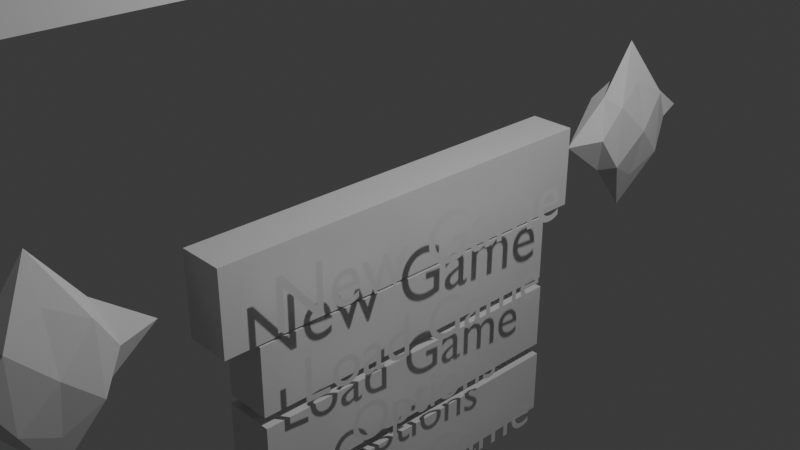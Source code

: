 # Source: prototype.blend  (saved by Blender 4.0.36; exported with 4.5.12 LTS)
import bpy
from mathutils import Matrix  # noqa: F401  (used for matrix-valued properties, if any)

bpy.ops.wm.read_factory_settings(use_empty=True)
scene = bpy.context.scene
scene.name = 'Scene'

# ---- collections
col_collection = bpy.data.collections.new('Collection'); scene.collection.children.link(col_collection)

# ---- materials (node trees are filled in below, after node groups)
mat_material = bpy.data.materials.new('Material')
mat_material.alpha_threshold = 0.0
mat_material.use_transparent_shadow = False
mat_material.roughness = 0.5
mat_material.line_color = (0.0, 0.0, 0.0, 1.0)
mat_material_001 = bpy.data.materials.new('Material.001')
mat_material_001.alpha_threshold = 0.0
mat_material_001.use_transparent_shadow = False
mat_material_001.roughness = 0.5
mat_material_001.line_color = (0.0, 0.0, 0.0, 1.0)
mat_material_002 = bpy.data.materials.new('Material.002')
mat_material_002.alpha_threshold = 0.0
mat_material_002.use_transparent_shadow = False
mat_material_002.roughness = 0.5
mat_material_002.line_color = (0.0, 0.0, 0.0, 1.0)
mat_material_003 = bpy.data.materials.new('Material.003')
mat_material_003.alpha_threshold = 0.0
mat_material_003.use_transparent_shadow = False
mat_material_003.roughness = 0.5
mat_material_003.line_color = (0.0, 0.0, 0.0, 1.0)
mat_material_004 = bpy.data.materials.new('Material.004')
mat_material_004.alpha_threshold = 0.0
mat_material_004.use_transparent_shadow = False
mat_material_004.roughness = 0.5
mat_material_004.line_color = (0.0, 0.0, 0.0, 1.0)
mat_material_005 = bpy.data.materials.new('Material.005')
mat_material_005.use_transparent_shadow = False
mat_material_006 = bpy.data.materials.new('Material.006')
mat_material_006.use_transparent_shadow = False
mat_material_007 = bpy.data.materials.new('Material.007')
mat_material_007.use_transparent_shadow = False
mat_material_008 = bpy.data.materials.new('Material.008')
mat_material_008.use_transparent_shadow = False

# ---- material node trees
mat_material.use_nodes = True; mat_material.node_tree.nodes.clear()
_N = mat_material.node_tree.nodes; _L = mat_material.node_tree.links
n0 = _N.new('ShaderNodeOutputMaterial'); n0.name = 'Material Output'; n0.location = (300, 300)
n1 = _N.new('ShaderNodeBsdfPrincipled'); n1.name = 'Principled BSDF'; n1.location = (10, 300)
n1.inputs[3].default_value = 1.45
_L.new(n1.outputs[0], n0.inputs[0])
n0.is_active_output = True
mat_material_001.use_nodes = True; mat_material_001.node_tree.nodes.clear()
_N = mat_material_001.node_tree.nodes; _L = mat_material_001.node_tree.links
n0 = _N.new('ShaderNodeOutputMaterial'); n0.name = 'Material Output'; n0.location = (300, 300)
n1 = _N.new('ShaderNodeBsdfPrincipled'); n1.name = 'Principled BSDF'; n1.location = (10, 300)
n1.inputs[3].default_value = 1.45
_L.new(n1.outputs[0], n0.inputs[0])
n0.is_active_output = True
mat_material_002.use_nodes = True; mat_material_002.node_tree.nodes.clear()
_N = mat_material_002.node_tree.nodes; _L = mat_material_002.node_tree.links
n0 = _N.new('ShaderNodeOutputMaterial'); n0.name = 'Material Output'; n0.location = (300, 300)
n1 = _N.new('ShaderNodeBsdfPrincipled'); n1.name = 'Principled BSDF'; n1.location = (10, 300)
n1.inputs[3].default_value = 1.45
_L.new(n1.outputs[0], n0.inputs[0])
n0.is_active_output = True
mat_material_003.use_nodes = True; mat_material_003.node_tree.nodes.clear()
_N = mat_material_003.node_tree.nodes; _L = mat_material_003.node_tree.links
n0 = _N.new('ShaderNodeOutputMaterial'); n0.name = 'Material Output'; n0.location = (300, 300)
n1 = _N.new('ShaderNodeBsdfPrincipled'); n1.name = 'Principled BSDF'; n1.location = (10, 300)
n1.inputs[3].default_value = 1.45
_L.new(n1.outputs[0], n0.inputs[0])
n0.is_active_output = True
mat_material_004.use_nodes = True; mat_material_004.node_tree.nodes.clear()
_N = mat_material_004.node_tree.nodes; _L = mat_material_004.node_tree.links
n0 = _N.new('ShaderNodeOutputMaterial'); n0.name = 'Material Output'; n0.location = (300, 300)
n1 = _N.new('ShaderNodeBsdfPrincipled'); n1.name = 'Principled BSDF'; n1.location = (10, 300)
n1.inputs[3].default_value = 1.45
_L.new(n1.outputs[0], n0.inputs[0])
n0.is_active_output = True
mat_material_005.use_nodes = True; mat_material_005.node_tree.nodes.clear()
_N = mat_material_005.node_tree.nodes; _L = mat_material_005.node_tree.links
n0 = _N.new('ShaderNodeBsdfPrincipled'); n0.name = 'Principled BSDF'; n0.location = (10, 300)
n0.inputs[3].default_value = 1.45
n1 = _N.new('ShaderNodeOutputMaterial'); n1.name = 'Material Output'; n1.location = (300, 300)
_L.new(n0.outputs[0], n1.inputs[0])
n1.is_active_output = True
mat_material_006.use_nodes = True; mat_material_006.node_tree.nodes.clear()
_N = mat_material_006.node_tree.nodes; _L = mat_material_006.node_tree.links
n0 = _N.new('ShaderNodeBsdfPrincipled'); n0.name = 'Principled BSDF'; n0.location = (10, 300)
n0.inputs[3].default_value = 1.45
n1 = _N.new('ShaderNodeOutputMaterial'); n1.name = 'Material Output'; n1.location = (300, 300)
_L.new(n0.outputs[0], n1.inputs[0])
n1.is_active_output = True
mat_material_007.use_nodes = True; mat_material_007.node_tree.nodes.clear()
_N = mat_material_007.node_tree.nodes; _L = mat_material_007.node_tree.links
n0 = _N.new('ShaderNodeBsdfPrincipled'); n0.name = 'Principled BSDF'; n0.location = (10, 300)
n0.inputs[3].default_value = 1.45
n1 = _N.new('ShaderNodeOutputMaterial'); n1.name = 'Material Output'; n1.location = (300, 300)
_L.new(n0.outputs[0], n1.inputs[0])
n1.is_active_output = True
mat_material_008.use_nodes = True; mat_material_008.node_tree.nodes.clear()
_N = mat_material_008.node_tree.nodes; _L = mat_material_008.node_tree.links
n0 = _N.new('ShaderNodeBsdfPrincipled'); n0.name = 'Principled BSDF'; n0.location = (10, 300)
n0.inputs[3].default_value = 1.45
n1 = _N.new('ShaderNodeOutputMaterial'); n1.name = 'Material Output'; n1.location = (300, 300)
_L.new(n0.outputs[0], n1.inputs[0])
n1.is_active_output = True

# ---- world
world_world = bpy.data.worlds.new('World'); scene.world = world_world
world_world.use_nodes = True; world_world.node_tree.nodes.clear()
_N = world_world.node_tree.nodes; _L = world_world.node_tree.links
n0 = _N.new('ShaderNodeOutputWorld'); n0.name = 'World Output'; n0.location = (300, 300)
n1 = _N.new('ShaderNodeBackground'); n1.name = 'Background'; n1.location = (10, 300)
n1.inputs[0].default_value = (0.05088, 0.05088, 0.05088, 1.0)
_L.new(n1.outputs[0], n0.inputs[0])
n0.is_active_output = True
world_world.color = (0.05088, 0.05088, 0.05088)
world_world.use_sun_shadow = False
world_world.sun_shadow_jitter_overblur = 0.0

# ---- cameras
cam_camera = bpy.data.cameras.new('Camera')
cam_camera.clip_end = 100.0
cam_camera.ortho_scale = 7.314

# ---- lights
light_light = bpy.data.lights.new('Light', 'POINT')
light_light.transmission_factor = 0.0
light_light.use_soft_falloff = False
light_light.energy = 1000.0
light_light.shadow_soft_size = 0.1
light_light.shadow_maximum_resolution = 0.006
light_light.use_absolute_resolution = True

# ---- meshes
me_cube = bpy.data.meshes.new('Cube')
me_cube.from_pydata([(1.0, 1.0, 1.0), (1.0, 1.0, -1.0), (1.0, -1.0, 1.0), (1.0, -1.0, -1.0), (-1.0, 1.0, 1.0), (-1.0, 1.0, -1.0), (-1.0, -1.0, 1.0), (-1.0, -1.0, -1.0)], [], [(0, 4, 6, 2), (3, 2, 6, 7), (7, 6, 4, 5), (5, 1, 3, 7), (1, 0, 2, 3), (5, 4, 0, 1)])
_uv = me_cube.uv_layers.new(name='UVMap')
_uv.uv.foreach_set('vector', [0.625, 0.5, 0.875, 0.5, 0.875, 0.75, 0.625, 0.75, 0.375, 0.75, 0.625, 0.75, 0.625, 1.0, 0.375, 1.0, 0.375, 0.0, 0.625, 0.0, 0.625, 0.25, 0.375, 0.25, 0.125, 0.5, 0.375, 0.5, 0.375, 0.75, 0.125, 0.75, 0.375, 0.5, 0.625, 0.5, 0.625, 0.75, 0.375, 0.75, 0.375, 0.25, 0.625, 0.25, 0.625, 0.5, 0.375, 0.5])
me_cube.materials.append(mat_material)
me_cube.use_mirror_vertex_groups = False
me_cube.update()
me_cube_001 = bpy.data.meshes.new('Cube.001')
me_cube_001.from_pydata([(1.0, 1.0, 1.0), (1.0, 1.0, -1.0), (1.0, -1.0, 1.0), (1.0, -1.0, -1.0), (-1.0, 1.0, 1.0), (-1.0, 1.0, -1.0), (-1.0, -1.0, 1.0), (-1.0, -1.0, -1.0)], [], [(0, 4, 6, 2), (3, 2, 6, 7), (7, 6, 4, 5), (5, 1, 3, 7), (1, 0, 2, 3), (5, 4, 0, 1)])
_uv = me_cube_001.uv_layers.new(name='UVMap')
_uv.uv.foreach_set('vector', [0.625, 0.5, 0.875, 0.5, 0.875, 0.75, 0.625, 0.75, 0.375, 0.75, 0.625, 0.75, 0.625, 1.0, 0.375, 1.0, 0.375, 0.0, 0.625, 0.0, 0.625, 0.25, 0.375, 0.25, 0.125, 0.5, 0.375, 0.5, 0.375, 0.75, 0.125, 0.75, 0.375, 0.5, 0.625, 0.5, 0.625, 0.75, 0.375, 0.75, 0.375, 0.25, 0.625, 0.25, 0.625, 0.5, 0.375, 0.5])
me_cube_001.materials.append(mat_material_001)
me_cube_001.use_mirror_vertex_groups = False
me_cube_001.update()
me_cube_002 = bpy.data.meshes.new('Cube.002')
me_cube_002.from_pydata([(1.0, 1.0, 1.0), (1.0, 1.0, -1.0), (1.0, -1.0, 1.0), (1.0, -1.0, -1.0), (-1.0, 1.0, 1.0), (-1.0, 1.0, -1.0), (-1.0, -1.0, 1.0), (-1.0, -1.0, -1.0)], [], [(0, 4, 6, 2), (3, 2, 6, 7), (7, 6, 4, 5), (5, 1, 3, 7), (1, 0, 2, 3), (5, 4, 0, 1)])
_uv = me_cube_002.uv_layers.new(name='UVMap')
_uv.uv.foreach_set('vector', [0.625, 0.5, 0.875, 0.5, 0.875, 0.75, 0.625, 0.75, 0.375, 0.75, 0.625, 0.75, 0.625, 1.0, 0.375, 1.0, 0.375, 0.0, 0.625, 0.0, 0.625, 0.25, 0.375, 0.25, 0.125, 0.5, 0.375, 0.5, 0.375, 0.75, 0.125, 0.75, 0.375, 0.5, 0.625, 0.5, 0.625, 0.75, 0.375, 0.75, 0.375, 0.25, 0.625, 0.25, 0.625, 0.5, 0.375, 0.5])
me_cube_002.materials.append(mat_material_002)
me_cube_002.use_mirror_vertex_groups = False
me_cube_002.update()
me_cube_003 = bpy.data.meshes.new('Cube.003')
me_cube_003.from_pydata([(1.0, 1.0, 1.0), (1.0, 1.0, -1.0), (1.0, -1.0, 1.0), (1.0, -1.0, -1.0), (-1.0, 1.0, 1.0), (-1.0, 1.0, -1.0), (-1.0, -1.0, 1.0), (-1.0, -1.0, -1.0)], [], [(0, 4, 6, 2), (3, 2, 6, 7), (7, 6, 4, 5), (5, 1, 3, 7), (1, 0, 2, 3), (5, 4, 0, 1)])
_uv = me_cube_003.uv_layers.new(name='UVMap')
_uv.uv.foreach_set('vector', [0.625, 0.5, 0.875, 0.5, 0.875, 0.75, 0.625, 0.75, 0.375, 0.75, 0.625, 0.75, 0.625, 1.0, 0.375, 1.0, 0.375, 0.0, 0.625, 0.0, 0.625, 0.25, 0.375, 0.25, 0.125, 0.5, 0.375, 0.5, 0.375, 0.75, 0.125, 0.75, 0.375, 0.5, 0.625, 0.5, 0.625, 0.75, 0.375, 0.75, 0.375, 0.25, 0.625, 0.25, 0.625, 0.5, 0.375, 0.5])
me_cube_003.materials.append(mat_material_003)
me_cube_003.use_mirror_vertex_groups = False
me_cube_003.update()
me_cube_004 = bpy.data.meshes.new('Cube.004')
me_cube_004.from_pydata([(1.0, 1.0, 1.0), (1.0, 1.0, -1.0), (1.0, -1.0, 1.0), (1.0, -1.0, -1.0), (-1.0, 1.0, 1.0), (-1.0, 1.0, -1.0), (-1.0, -1.0, 1.0), (-1.0, -1.0, -1.0)], [], [(0, 4, 6, 2), (3, 2, 6, 7), (7, 6, 4, 5), (5, 1, 3, 7), (1, 0, 2, 3), (5, 4, 0, 1)])
_uv = me_cube_004.uv_layers.new(name='UVMap')
_uv.uv.foreach_set('vector', [0.625, 0.5, 0.875, 0.5, 0.875, 0.75, 0.625, 0.75, 0.375, 0.75, 0.625, 0.75, 0.625, 1.0, 0.375, 1.0, 0.375, 0.0, 0.625, 0.0, 0.625, 0.25, 0.375, 0.25, 0.125, 0.5, 0.375, 0.5, 0.375, 0.75, 0.125, 0.75, 0.375, 0.5, 0.625, 0.5, 0.625, 0.75, 0.375, 0.75, 0.375, 0.25, 0.625, 0.25, 0.625, 0.5, 0.375, 0.5])
me_cube_004.materials.append(mat_material_004)
me_cube_004.use_mirror_vertex_groups = False
me_cube_004.update()
me_cube_005 = bpy.data.meshes.new('Cube.005')
me_cube_005.from_pydata([(-0.5078, -0.5769, -0.578), (-0.506, -0.5771, 0.5754), (-0.5096, 0.5749, -0.579), (-0.5051, 0.5735, 0.5746), (0.5042, -0.576, -0.5755), (0.5033, -0.5759, 0.5739), (0.5071, 0.5766, -0.5753), (0.5061, 0.5766, 0.5736), (-0.7596, -0.003115, -0.7269), (-0.7528, -0.002843, 0.7181), (0.7532, -0.003004, -0.7209), (0.7507, -0.002845, 0.716), (-0.7528, -0.7204, 6.29e-06), (-0.7536, 0.7175, 0.0001014), (0.7605, 0.7278, 3.275e-05), (0.7506, -0.7192, 1.109e-06), (1.0, -0.009929, 0.0), (-1.0, -0.009929, 0.0), (0.0, 1.0, -1.0), (0.0, 1.0, 1.0), (0.0, -1.0, -1.0), (0.0, -1.0, 1.0), (-0.0005172, -0.001421, 0.861), (-0.001886, -0.002027, -0.8701), (-0.0005575, -0.8601, 1.855e-06), (0.0007, 0.8659, 3.927e-05)], [], [(17, 9, 3, 13), (25, 19, 7, 14), (16, 11, 5, 15), (24, 21, 1, 12), (23, 10, 4, 20), (22, 9, 1, 21), (19, 3, 9, 22), (18, 6, 10, 23), (14, 7, 11, 16), (12, 1, 9, 17), (0, 12, 17, 8), (6, 14, 16, 10), (20, 24, 12, 0), (10, 16, 15, 4), (18, 25, 14, 6), (8, 17, 13, 2), (2, 13, 25, 18), (4, 15, 24, 20), (2, 18, 23, 8), (7, 19, 22, 11), (11, 22, 21, 5), (8, 23, 20, 0), (15, 5, 21, 24), (13, 3, 19, 25)])
_uv = me_cube_005.uv_layers.new(name='UVMap')
_uv.uv.foreach_set('vector', [0.5, 0.1238, 0.625, 0.1238, 0.625, 0.25, 0.5, 0.25, 0.5, 0.375, 0.625, 0.375, 0.625, 0.5, 0.5, 0.5, 0.5, 0.6262, 0.625, 0.6262, 0.625, 0.75, 0.5, 0.75, 0.5, 0.875, 0.625, 0.875, 0.625, 1.0, 0.5, 1.0, 0.25, 0.6262, 0.375, 0.6262, 0.375, 0.75, 0.25, 0.75, 0.75, 0.6262, 0.875, 0.6262, 0.875, 0.75, 0.75, 0.75, 0.75, 0.5, 0.875, 0.5, 0.875, 0.6262, 0.75, 0.6262, 0.25, 0.5, 0.375, 0.5, 0.375, 0.6262, 0.25, 0.6262, 0.5, 0.5, 0.625, 0.5, 0.625, 0.6262, 0.5, 0.6262, 0.5, 0.0, 0.625, 0.0, 0.625, 0.1238, 0.5, 0.1238, 0.375, 0.0, 0.5, 0.0, 0.5, 0.1238, 0.375, 0.1238, 0.375, 0.5, 0.5, 0.5, 0.5, 0.6262, 0.375, 0.6262, 0.375, 0.875, 0.5, 0.875, 0.5, 1.0, 0.375, 1.0, 0.375, 0.6262, 0.5, 0.6262, 0.5, 0.75, 0.375, 0.75, 0.375, 0.375, 0.5, 0.375, 0.5, 0.5, 0.375, 0.5, 0.375, 0.1238, 0.5, 0.1238, 0.5, 0.25, 0.375, 0.25, 0.375, 0.25, 0.5, 0.25, 0.5, 0.375, 0.375, 0.375, 0.375, 0.75, 0.5, 0.75, 0.5, 0.875, 0.375, 0.875, 0.125, 0.5, 0.25, 0.5, 0.25, 0.6262, 0.125, 0.6262, 0.625, 0.5, 0.75, 0.5, 0.75, 0.6262, 0.625, 0.6262, 0.625, 0.6262, 0.75, 0.6262, 0.75, 0.75, 0.625, 0.75, 0.125, 0.6262, 0.25, 0.6262, 0.25, 0.75, 0.125, 0.75, 0.5, 0.75, 0.625, 0.75, 0.625, 0.875, 0.5, 0.875, 0.5, 0.25, 0.625, 0.25, 0.625, 0.375, 0.5, 0.375])
me_cube_005.update()
me_cube_007 = bpy.data.meshes.new('Cube.007')
me_cube_007.from_pydata([(-0.5078, -0.5769, -0.578), (-0.506, -0.5771, 0.5754), (-0.5096, 0.5749, -0.579), (-0.5051, 0.5735, 0.5746), (0.5042, -0.576, -0.5755), (0.5033, -0.5759, 0.5739), (0.5071, 0.5766, -0.5753), (0.5061, 0.5766, 0.5736), (-0.7596, -0.003115, -0.7269), (-0.7528, -0.002843, 0.7181), (0.7532, -0.003004, -0.7209), (0.7507, -0.002845, 0.716), (-0.7528, -0.7204, 6.29e-06), (-0.7536, 0.7175, 0.0001014), (0.7605, 0.7278, 3.275e-05), (0.7506, -0.7192, 1.109e-06), (1.0, -0.009929, 0.0), (-1.0, -0.009929, 0.0), (0.0, 1.0, -1.0), (0.0, 1.0, 1.0), (0.0, -1.0, -1.0), (0.0, -1.0, 1.0), (-0.0005172, -0.001421, 0.861), (-0.001886, -0.002027, -0.8701), (-0.0005575, -0.8601, 1.855e-06), (0.0007, 0.8659, 3.927e-05)], [], [(17, 9, 3, 13), (25, 19, 7, 14), (16, 11, 5, 15), (24, 21, 1, 12), (23, 10, 4, 20), (22, 9, 1, 21), (19, 3, 9, 22), (18, 6, 10, 23), (14, 7, 11, 16), (12, 1, 9, 17), (0, 12, 17, 8), (6, 14, 16, 10), (20, 24, 12, 0), (10, 16, 15, 4), (18, 25, 14, 6), (8, 17, 13, 2), (2, 13, 25, 18), (4, 15, 24, 20), (2, 18, 23, 8), (7, 19, 22, 11), (11, 22, 21, 5), (8, 23, 20, 0), (15, 5, 21, 24), (13, 3, 19, 25)])
_uv = me_cube_007.uv_layers.new(name='UVMap')
_uv.uv.foreach_set('vector', [0.5, 0.1238, 0.625, 0.1238, 0.625, 0.25, 0.5, 0.25, 0.5, 0.375, 0.625, 0.375, 0.625, 0.5, 0.5, 0.5, 0.5, 0.6262, 0.625, 0.6262, 0.625, 0.75, 0.5, 0.75, 0.5, 0.875, 0.625, 0.875, 0.625, 1.0, 0.5, 1.0, 0.25, 0.6262, 0.375, 0.6262, 0.375, 0.75, 0.25, 0.75, 0.75, 0.6262, 0.875, 0.6262, 0.875, 0.75, 0.75, 0.75, 0.75, 0.5, 0.875, 0.5, 0.875, 0.6262, 0.75, 0.6262, 0.25, 0.5, 0.375, 0.5, 0.375, 0.6262, 0.25, 0.6262, 0.5, 0.5, 0.625, 0.5, 0.625, 0.6262, 0.5, 0.6262, 0.5, 0.0, 0.625, 0.0, 0.625, 0.1238, 0.5, 0.1238, 0.375, 0.0, 0.5, 0.0, 0.5, 0.1238, 0.375, 0.1238, 0.375, 0.5, 0.5, 0.5, 0.5, 0.6262, 0.375, 0.6262, 0.375, 0.875, 0.5, 0.875, 0.5, 1.0, 0.375, 1.0, 0.375, 0.6262, 0.5, 0.6262, 0.5, 0.75, 0.375, 0.75, 0.375, 0.375, 0.5, 0.375, 0.5, 0.5, 0.375, 0.5, 0.375, 0.1238, 0.5, 0.1238, 0.5, 0.25, 0.375, 0.25, 0.375, 0.25, 0.5, 0.25, 0.5, 0.375, 0.375, 0.375, 0.375, 0.75, 0.5, 0.75, 0.5, 0.875, 0.375, 0.875, 0.125, 0.5, 0.25, 0.5, 0.25, 0.6262, 0.125, 0.6262, 0.625, 0.5, 0.75, 0.5, 0.75, 0.6262, 0.625, 0.6262, 0.625, 0.6262, 0.75, 0.6262, 0.75, 0.75, 0.625, 0.75, 0.125, 0.6262, 0.25, 0.6262, 0.25, 0.75, 0.125, 0.75, 0.5, 0.75, 0.625, 0.75, 0.625, 0.875, 0.5, 0.875, 0.5, 0.25, 0.625, 0.25, 0.625, 0.375, 0.5, 0.375])
me_cube_007.update()

# ---- curves / text
txt_text_003 = bpy.data.curves.new('Text.003', 'FONT')
txt_text_003.dimensions = '2D'
txt_text_003.body = 'New Game'
txt_text_003.materials.append(mat_material_005)
txt_text_004 = bpy.data.curves.new('Text.004', 'FONT')
txt_text_004.dimensions = '2D'
txt_text_004.body = 'Quit Game'
txt_text_004.materials.append(mat_material_006)
txt_text_005 = bpy.data.curves.new('Text.005', 'FONT')
txt_text_005.dimensions = '2D'
txt_text_005.body = 'Options'
txt_text_005.materials.append(mat_material_007)
txt_text_006 = bpy.data.curves.new('Text.006', 'FONT')
txt_text_006.dimensions = '2D'
txt_text_006.body = 'Load Game'
txt_text_006.materials.append(mat_material_008)

# ---- objects
ob_cube = bpy.data.objects.new('Cube', me_cube)
ob_light = bpy.data.objects.new('Light', light_light)
ob_camera = bpy.data.objects.new('Camera', cam_camera)
ob_cube_001 = bpy.data.objects.new('Cube.001', me_cube_001)
ob_cube_002 = bpy.data.objects.new('Cube.002', me_cube_002)
ob_cube_003 = bpy.data.objects.new('Cube.003', me_cube_003)
ob_cube_004 = bpy.data.objects.new('Cube.004', me_cube_004)
ob_cube_005 = bpy.data.objects.new('Cube.005', me_cube_005)
ob_cube_006 = bpy.data.objects.new('Cube.006', me_cube_007)
ob_text = bpy.data.objects.new('Text', txt_text_003)
ob_text_001 = bpy.data.objects.new('Text.001', txt_text_004)
ob_text_002 = bpy.data.objects.new('Text.002', txt_text_005)
ob_text_003 = bpy.data.objects.new('Text.003', txt_text_006)

# ---- transforms, parenting, visibility, modifiers, constraints
ob_cube.location = (0.0, 0.0, 3.98)
ob_cube.scale = (1.0, 4.985, 1.0)
ob_cube.lock_rotations_4d = False
ob_cube.empty_display_type = 'ARROWS'
ob_cube.lineart.crease_threshold = 0.0
ob_light.location = (4.076, 1.005, 5.904)
ob_light.rotation_euler = (0.6503, 0.05522, 1.866)
ob_light.lock_rotations_4d = False
ob_light.empty_display_type = 'ARROWS'
ob_light.color = (0.0, 0.0, 0.0, 0.0)
ob_light.lineart.crease_threshold = 0.0
ob_camera.location = (7.359, -6.926, 4.958)
ob_camera.rotation_euler = (1.109, 0.0, 0.8149)
ob_camera.lock_rotations_4d = False
ob_camera.empty_display_type = 'ARROWS'
ob_camera.color = (0.0, 0.0, 0.0, 0.0)
ob_camera.display_type = 'WIRE'
ob_camera.lineart.crease_threshold = 0.0
ob_cube_001.location = (0.0, 0.0, -0.05103)
ob_cube_001.scale = (0.2595, 2.372, 0.4691)
ob_cube_001.lock_rotations_4d = False
ob_cube_001.empty_display_type = 'ARROWS'
ob_cube_001.lineart.crease_threshold = 0.0
ob_cube_002.location = (0.0, 0.0, -0.9389)
ob_cube_002.scale = (0.2642, 1.987, 0.3929)
ob_cube_002.lock_rotations_4d = False
ob_cube_002.empty_display_type = 'ARROWS'
ob_cube_002.lineart.crease_threshold = 0.0
ob_cube_003.location = (0.0, 0.0, -1.837)
ob_cube_003.scale = (0.2867, 1.987, 0.3929)
ob_cube_003.lock_rotations_4d = False
ob_cube_003.empty_display_type = 'ARROWS'
ob_cube_003.lineart.crease_threshold = 0.0
ob_cube_004.location = (0.0, 0.0, -2.755)
ob_cube_004.scale = (0.3021, 1.987, 0.3929)
ob_cube_004.lock_rotations_4d = False
ob_cube_004.empty_display_type = 'ARROWS'
ob_cube_004.lineart.crease_threshold = 0.0
ob_cube_005.location = (0.0, -3.903, 0.0)
ob_cube_005.rotation_euler = (-0.7828, -0.0, 0.0)
ob_cube_005.scale = (0.3023, 0.7517, 0.7547)
ob_cube_006.location = (0.0, 3.763, 0.009619)
ob_cube_006.rotation_euler = (-0.7828, -0.0, 0.0)
ob_cube_006.scale = (0.3023, 0.7517, 0.7547)
ob_text.location = (0.4699, -1.987, -0.325)
ob_text.rotation_euler = (1.572, 0.006396, 7.81)
ob_text.scale = (0.8094, 0.8403, 0.9997)
ob_text_001.location = (0.4699, -1.636, -2.946)
ob_text_001.rotation_euler = (1.572, 0.006396, 7.81)
ob_text_001.scale = (0.6927, 0.7189, 0.9994)
ob_text_002.location = (0.4699, -1.105, -2.027)
ob_text_002.rotation_euler = (1.572, 0.006396, 7.81)
ob_text_002.scale = (0.6252, 0.6488, 0.9171)
ob_text_003.location = (0.4699, -1.694, -1.217)
ob_text_003.rotation_euler = (1.572, 0.006396, 7.81)
ob_text_003.scale = (0.6959, 0.7222, 0.9994)

# ---- collection membership
col_collection.objects.link(ob_cube)
col_collection.objects.link(ob_light)
col_collection.objects.link(ob_camera)
col_collection.objects.link(ob_cube_001)
col_collection.objects.link(ob_cube_002)
col_collection.objects.link(ob_cube_003)
col_collection.objects.link(ob_cube_004)
col_collection.objects.link(ob_cube_005)
col_collection.objects.link(ob_cube_006)
col_collection.objects.link(ob_text)
col_collection.objects.link(ob_text_001)
col_collection.objects.link(ob_text_002)
col_collection.objects.link(ob_text_003)

# ---- scene / render settings (as saved in the file)
scene.camera = ob_camera
scene.frame_start = 1; scene.frame_end = 250; scene.frame_set(4)
scene.render.engine = 'BLENDER_EEVEE_NEXT'
scene.cycles.sampling_pattern = 'TABULATED_SOBOL'
bpy.context.view_layer.update()
